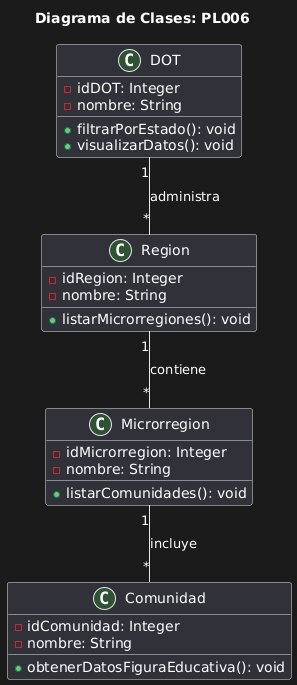

The diagram above was rendered by PlantUML. Its source (embedded in the PNG):
@startuml
title Diagrama de Clases: PL006

class DOT {
    - idDOT: Integer
    - nombre: String
    + filtrarPorEstado(): void
    + visualizarDatos(): void
}

class Region {
    - idRegion: Integer
    - nombre: String
    + listarMicrorregiones(): void
}

class Microrregion {
    - idMicrorregion: Integer
    - nombre: String
    + listarComunidades(): void
}

class Comunidad {
    - idComunidad: Integer
    - nombre: String
    + obtenerDatosFiguraEducativa(): void
}

DOT "1" -- "*" Region : administra
Region "1" -- "*" Microrregion : contiene
Microrregion "1" -- "*" Comunidad : incluye
@enduml